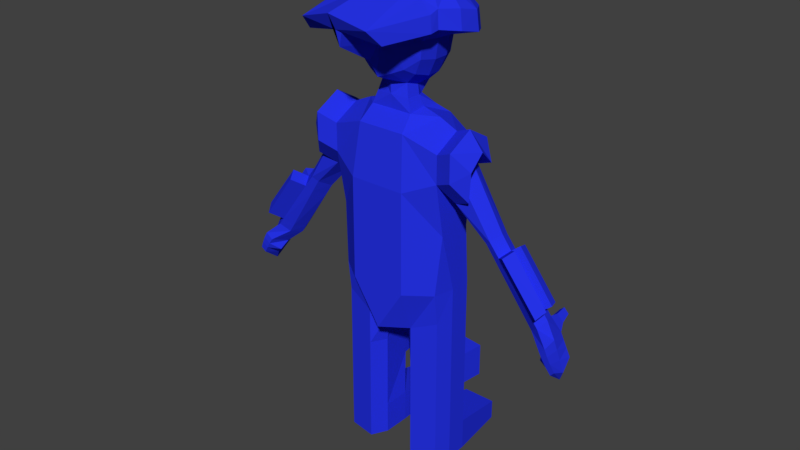 # Source: Skater.blend  (saved by Blender 2.78.0; exported with 4.5.12 LTS)
import bpy
from mathutils import Matrix  # noqa: F401  (used for matrix-valued properties, if any)

bpy.ops.wm.read_factory_settings(use_empty=True)
scene = bpy.context.scene
scene.name = 'Scene'

# ---- collections
col_collection_1 = bpy.data.collections.new('Collection 1'); scene.collection.children.link(col_collection_1)

# ---- materials (node trees are filled in below, after node groups)
mat_material = bpy.data.materials.new('Material')
mat_material.alpha_threshold = 0.0
mat_material.use_transparent_shadow = False
mat_material.diffuse_color = (0.01935, 0.03268, 0.8, 1.0)
mat_material.specular_color = (1.0, 0.989, 0.06782)
mat_material.roughness = 0.5

# ---- material node trees

# ---- world
world_world = bpy.data.worlds.new('World'); scene.world = world_world
world_world.color = (0.05088, 0.05088, 0.05088)
world_world.use_sun_shadow = False
world_world.sun_shadow_jitter_overblur = 0.0
world_world.cycles.sampling_method = 'MANUAL'

# ---- meshes
me_cube_001 = bpy.data.meshes.new('Cube.001')
me_cube_001.from_pydata([(-0.3543, -0.7782, 4.519), (-0.3583, -0.4009, 4.47), (-0.1462, -0.1344, 4.417), (0.0, -1.519, 4.908), (-0.1027, -1.06, 4.705), (-0.15, -0.3859, 4.19), (-0.1484, -0.7181, 4.235), (-0.3801, -0.7925, 4.707), (-0.3853, -0.3876, 4.67), (-0.3827, -0.5923, 4.484), (-0.1721, -0.09906, 4.621), (0.0, -0.06203, 4.369), (0.0, -1.542, 4.904), (-0.08302, -1.508, 5.001), (0.0, -1.077, 4.513), (0.0, -0.3494, 4.143), (0.0, -0.7831, 4.246), (-0.1608, -0.5747, 4.195), (-0.2791, -0.4076, 4.3), (-0.2767, -0.7588, 4.358), (-0.2391, -0.9711, 4.713), (-0.281, -0.2372, 4.454), (-0.1318, -0.2282, 4.259), (-0.1267, -0.9237, 4.376), (-0.4109, -0.5933, 4.692), (0.0, -0.01967, 4.601), (0.0, -1.468, 4.739), (-0.2988, -0.5846, 4.307), (-0.2592, -0.9959, 4.884), (-0.3027, -0.2109, 4.656), (0.0, -0.171, 4.191), (0.0, -0.9683, 4.33), (-0.2338, -0.8764, 4.422), (-0.2378, -0.2857, 4.33), (-0.5792, -0.7595, 1.776), (-0.5761, -0.8005, 2.123), (-0.628, -0.3346, 1.776), (-0.628, -0.3346, 2.123), (0.0, -0.1446, 1.743), (0.0, -0.1446, 2.123), (0.0, -1.0, 1.637), (0.0, -1.0, 2.123), (-0.628, -0.8688, 3.38), (-0.628, -0.2929, 3.361), (0.0, -1.0, 3.243), (0.0, -0.1446, 3.243), (-0.628, -0.8695, 3.684), (-0.628, -0.2982, 3.673), (0.0, -0.9313, 3.815), (0.0, -0.2472, 3.846), (-0.2602, -0.1875, 1.768), (-0.3068, -1.0, 2.123), (-0.3068, -0.1446, 2.123), (-0.2757, -0.8112, 1.637), (-0.3068, -1.0, 3.243), (-0.3068, -0.1446, 3.243), (-0.2613, -0.9313, 3.815), (-0.3068, -0.2472, 3.846), (-0.6333, -0.3346, 0.3683), (-0.5845, -0.7595, 0.3683), (-0.1788, -0.3392, 0.3683), (-0.281, -0.8112, 0.3683), (-0.2774, -0.8112, 1.233), (-0.2219, -0.2812, 1.233), (-0.6297, -0.3346, 1.233), (-0.5809, -0.7595, 1.233), (-0.2783, -0.8112, 0.8676), (-0.2229, -0.2812, 0.8676), (-0.6307, -0.3346, 0.8676), (-0.5819, -0.7595, 0.8676), (-0.628, -0.5723, 1.776), (-0.628, -0.5723, 2.123), (0.0, -0.5723, 1.637), (-0.628, -0.5811, 3.096), (-0.628, -0.5723, 3.833), (-0.2408, -0.3835, 3.956), (-0.4328, -0.5723, 3.923), (-0.09846, -0.6369, 1.65), (-0.6333, -0.5723, 0.3683), (-0.1865, -0.6369, 0.3683), (-0.6297, -0.5723, 1.233), (-0.1828, -0.6369, 1.233), (-0.6307, -0.5723, 0.8676), (-0.1838, -0.6369, 0.8676), (-0.6333, -0.5723, 0.003864), (-0.5845, -0.7595, 0.003864), (-0.1788, -0.3392, 0.003864), (-0.6333, -0.3346, 0.003864), (-0.281, -0.8112, 0.003864), (-0.1865, -0.6369, 0.003864), (-0.1973, 0.3143, 0.2265), (-0.5652, 0.3143, 0.2265), (-0.1973, 0.3143, 0.003864), (-0.5652, 0.3143, 0.003864), (-0.5914, 0.06433, 0.2811), (-0.5914, 0.06433, 0.003864), (-0.1902, 0.06255, 0.2811), (-0.1902, 0.06255, 0.003864), (-1.543, -0.4961, 2.032), (-1.57, -0.4101, 2.051), (-1.76, -0.5942, 2.217), (-1.721, -0.4715, 2.197), (-1.609, -0.6254, 2.061), (-1.706, -0.6855, 2.145), (-0.628, -0.3802, 2.772), (0.0, -0.1446, 2.715), (-0.628, -0.7599, 2.787), (0.0, -1.0, 2.715), (-0.3068, -1.0, 2.715), (-0.3068, -0.1446, 2.715), (-0.628, -0.5769, 2.715), (-0.7546, -0.7299, 3.175), (-0.7442, -0.5733, 3.065), (-0.7775, -0.7396, 3.489), (-0.7531, -0.4057, 3.169), (-0.7766, -0.4206, 3.492), (-0.7843, -0.5798, 3.647), (-1.088, -0.6855, 2.846), (-1.151, -0.7145, 2.892), (-1.02, -0.5524, 2.775), (-1.067, -0.4422, 2.791), (-1.182, -0.4746, 2.899), (-1.213, -0.5976, 2.947), (-1.714, -0.5647, 1.885), (-1.737, -0.3942, 1.938), (-1.849, -0.5946, 2.036), (-1.801, -0.3965, 2.012), (-1.787, -0.747, 1.943), (-1.85, -0.761, 2.015), (-1.917, -0.5557, 1.598), (-1.88, -0.4155, 1.735), (-1.961, -0.5775, 1.708), (-1.927, -0.4173, 1.789), (-1.916, -0.7368, 1.739), (-1.963, -0.747, 1.791), (-1.721, -0.4715, 2.197), (-1.801, -0.3965, 2.012), (-1.637, -0.323, 2.086), (-1.722, -0.3578, 2.169), (-1.731, -0.314, 2.022), (-1.767, -0.3153, 2.064), (-1.722, -0.3578, 2.169), (-1.767, -0.3153, 2.064), (-1.659, -0.2108, 2.123), (-1.722, -0.2362, 2.183), (-1.729, -0.2042, 2.076), (-1.755, -0.2052, 2.106), (-1.722, -0.2362, 2.183), (-1.755, -0.2052, 2.106), (-0.1366, -0.4877, 4.078), (0.0, -0.3805, 4.082), (0.0, -0.7792, 4.113), (-0.1839, -0.7518, 4.099), (-0.1897, -0.5911, 4.095), (0.0, -0.3799, 3.954), (0.0, -0.7699, 3.964), (-0.2332, -0.7736, 3.964), (-0.237, -0.5786, 3.988), (-1.185, -0.6743, 2.7), (-1.255, -0.7091, 2.753), (-1.117, -0.5419, 2.636), (-1.161, -0.4362, 2.653), (-1.283, -0.474, 2.768), (-1.315, -0.597, 2.811), (-1.883, -0.5894, 1.936), (-1.885, -0.7648, 1.947), (-1.826, -0.7519, 1.881), (-1.839, -0.4028, 1.944), (-1.744, -0.6559, 1.798), (-1.781, -0.4006, 1.876), (-1.918, -0.584, 1.833), (-1.879, -0.4094, 1.873), (-1.826, -0.4074, 1.812), (-1.92, -0.7598, 1.876), (-1.867, -0.7482, 1.816), (-1.845, -0.5983, 1.707), (-1.722, -0.2889, 2.177), (-1.722, -0.2889, 2.177), (-1.73, -0.2517, 2.053), (-1.65, -0.2594, 2.107), (-1.76, -0.2529, 2.088), (-1.76, -0.2529, 2.088), (-1.549, -0.6323, 2.151), (-1.642, -0.6889, 2.231), (-1.482, -0.5026, 2.118), (-1.512, -0.4138, 2.136), (-1.658, -0.4718, 2.278), (-1.697, -0.5946, 2.301), (-0.5278, -0.7603, 5.02), (-0.5541, -0.7818, 4.838), (-0.5244, -0.8574, 4.987), (-0.45, -0.7357, 5.167), (-0.6356, -0.5718, 5.002), (-0.667, -0.3641, 4.953), (-0.4535, -0.3759, 5.151), (-0.5435, -0.1642, 4.926), (-0.694, -0.3622, 4.749), (-0.3671, -0.05347, 4.88), (-0.3968, -0.06442, 4.66), (-0.3062, -0.1895, 5.136), (0.0, 0.08629, 4.879), (-0.368, -1.544, 4.968), (0.0, -1.608, 5.073), (-0.2999, -0.9049, 5.166), (-0.4229, -1.398, 4.812), (-0.3174, -0.3478, 5.239), (0.0, -0.3071, 5.295), (-0.3284, -0.544, 5.279), (-0.3138, -0.7405, 5.253), (0.0, -0.7599, 5.308), (-0.6642, -0.582, 4.802), (-0.5523, -0.881, 4.823), (-0.4724, -0.5574, 5.186), (-0.5648, -0.1518, 4.707), (0.0, 0.07805, 4.64), (0.0, -0.127, 5.175), (0.0, -0.9512, 5.209), (0.0, -0.5313, 5.338), (-0.4071, -0.857, 5.12), (-0.4125, -0.2532, 5.11), (-0.825, -0.6357, 3.92), (-0.825, -0.3616, 3.76), (-0.825, -0.9322, 3.467), (-0.825, -0.9329, 3.771), (-0.9735, -0.484, 3.578), (-0.9812, -0.6431, 3.734), (-0.9515, -0.7933, 3.261), (-0.9744, -0.803, 3.576), (-0.2533, -0.04837, 0.8677), (-0.2524, -0.04837, 1.233), (-0.6612, -0.1018, 0.8677), (-0.6602, -0.1018, 1.233), (-1.736, -0.4333, 2.337), (-1.361, -0.4355, 2.828), (-1.775, -0.5561, 2.36), (-1.393, -0.5584, 2.87), (-1.809, -0.7078, 2.382), (-1.427, -0.7102, 2.892), (-1.367, -0.8224, 2.834), (-1.754, -0.8021, 2.312)], [], [(0, 7, 24, 9), (0, 9, 27, 19), (0, 19, 32, 20), (0, 20, 28, 7), (1, 9, 24, 8), (1, 8, 29, 21), (1, 21, 33, 18), (1, 18, 27, 9), (2, 10, 25, 11), (2, 11, 30, 22), (2, 22, 33, 21), (2, 21, 29, 10), (3, 13, 26, 12), (13, 3, 201, 204), (4, 14, 26, 13), (4, 13, 28, 20), (4, 20, 32, 23), (4, 23, 31, 14), (5, 17, 27, 18), (5, 18, 33, 22), (5, 22, 30, 15), (6, 16, 31, 23), (6, 23, 32, 19), (6, 19, 27, 17), (7, 28, 211, 189), (25, 10, 198, 214), (24, 7, 189, 210), (3, 12, 202, 201), (29, 8, 196, 213), (8, 24, 210, 196), (28, 13, 204, 211), (10, 29, 213, 198), (70, 71, 37, 36), (53, 51, 35, 34), (109, 104, 43, 55), (77, 72, 40, 53), (50, 52, 39, 38), (55, 43, 47, 57), (110, 106, 42, 73), (108, 107, 44, 54), (76, 74, 46, 56), (182, 183, 103, 102), (54, 44, 48, 56), (42, 54, 56, 46), (156, 155, 151, 152), (106, 108, 54, 42), (45, 55, 57, 49), (36, 37, 52, 50), (83, 66, 61, 79), (105, 109, 55, 45), (40, 41, 51, 53), (95, 94, 91, 93), (68, 67, 60, 58), (82, 68, 58, 78), (66, 69, 59, 61), (53, 34, 65, 62), (70, 36, 64, 80), (36, 50, 63, 64), (77, 53, 62, 81), (62, 65, 69, 66), (80, 64, 68, 82), (67, 68, 230, 228), (81, 62, 66, 83), (63, 81, 83, 67), (65, 80, 82, 69), (50, 77, 81, 63), (34, 70, 80, 65), (69, 82, 78, 59), (79, 61, 88, 89), (67, 83, 79, 60), (154, 75, 149, 150), (184, 182, 102, 98), (57, 47, 74, 76), (104, 110, 73, 43), (50, 38, 72, 77), (34, 35, 71, 70), (84, 89, 88, 85), (87, 86, 89, 84), (78, 58, 87, 84), (61, 59, 85, 88), (60, 79, 89, 86), (59, 78, 84, 85), (91, 90, 92, 93), (94, 96, 90, 91), (97, 95, 93, 92), (96, 97, 92, 90), (60, 86, 97, 96), (86, 87, 95, 97), (58, 60, 96, 94), (87, 58, 94, 95), (100, 101, 126, 125), (102, 103, 128, 127), (185, 184, 98, 99), (186, 185, 99, 101), (187, 186, 101, 100), (183, 187, 100, 103), (37, 71, 110, 104), (39, 52, 109, 105), (35, 51, 108, 106), (51, 41, 107, 108), (71, 35, 106, 110), (52, 37, 104, 109), (111, 42, 222, 226), (113, 111, 226, 227), (47, 43, 114, 115), (43, 73, 112, 114), (73, 42, 111, 112), (116, 113, 227, 225), (113, 116, 122, 118), (116, 115, 121, 122), (115, 114, 120, 121), (114, 112, 119, 120), (112, 111, 117, 119), (111, 113, 118, 117), (174, 173, 134, 133), (173, 170, 131, 134), (98, 102, 127, 123), (99, 98, 123, 124), (103, 100, 125, 128), (129, 133, 134, 131), (130, 129, 131, 132), (170, 171, 132, 131), (175, 174, 133, 129), (171, 172, 130, 132), (172, 175, 129, 130), (126, 101, 135, 136), (135, 101, 138, 141), (177, 176, 144, 147), (101, 99, 137, 138), (126, 136, 142, 140), (124, 126, 140, 139), (136, 135, 141, 142), (99, 124, 139, 137), (143, 145, 146, 148, 147, 144), (179, 178, 145, 143), (176, 179, 143, 144), (181, 180, 148, 146), (180, 177, 147, 148), (178, 181, 146, 145), (75, 157, 153, 149), (157, 156, 152, 153), (76, 56, 156, 157), (57, 76, 157, 75), (49, 57, 75, 154), (56, 48, 155, 156), (15, 150, 149, 5), (17, 5, 149, 153), (6, 17, 153, 152), (6, 152, 151, 16), (118, 122, 163, 159), (122, 121, 162, 163), (121, 120, 161, 162), (120, 119, 160, 161), (119, 117, 158, 160), (117, 118, 159, 158), (124, 123, 168, 169), (126, 124, 169, 167), (123, 127, 166, 168), (125, 126, 167, 164), (128, 125, 164, 165), (127, 128, 165, 166), (169, 168, 175, 172), (167, 169, 172, 171), (168, 166, 174, 175), (164, 167, 171, 170), (165, 164, 170, 173), (166, 165, 173, 174), (139, 140, 181, 178), (142, 141, 177, 180), (140, 142, 180, 181), (138, 137, 179, 176), (137, 139, 178, 179), (141, 138, 176, 177), (159, 163, 237, 238), (162, 186, 232, 233), (162, 161, 185, 186), (161, 160, 184, 185), (160, 158, 182, 184), (158, 159, 183, 182), (188, 192, 210, 189), (188, 189, 211, 190), (188, 190, 218, 191), (188, 191, 212, 192), (193, 196, 210, 192), (193, 192, 212, 194), (193, 194, 219, 195), (193, 195, 213, 196), (197, 200, 214, 198), (197, 198, 213, 195), (197, 195, 219, 199), (197, 199, 215, 200), (201, 202, 216, 203), (201, 203, 218, 190), (201, 190, 211, 204), (205, 207, 217, 206), (205, 206, 215, 199), (205, 199, 219, 194), (205, 194, 212, 207), (208, 209, 217, 207), (208, 207, 212, 191), (208, 191, 218, 203), (208, 203, 216, 209), (223, 220, 225, 227), (220, 221, 224, 225), (222, 223, 227, 226), (42, 46, 223, 222), (115, 116, 225, 224), (47, 115, 224, 221), (74, 47, 221, 220), (46, 74, 220, 223), (231, 229, 228, 230), (63, 67, 228, 229), (64, 63, 229, 231), (68, 64, 231, 230), (235, 233, 232, 234), (186, 187, 234, 232), (163, 162, 233, 235), (187, 163, 235, 234), (238, 237, 236, 239), (163, 187, 236, 237), (183, 159, 238, 239), (187, 183, 239, 236)])
me_cube_001.materials.append(mat_material)
me_cube_001.use_remesh_preserve_volume = False
me_cube_001.use_remesh_preserve_attributes = False
me_cube_001.use_mirror_x = True
me_cube_001.update()
arm_armature = bpy.data.armatures.new('Armature')  # bones are not reproduced

# ---- objects
ob_armature = bpy.data.objects.new('Armature', arm_armature)
ob_cube = bpy.data.objects.new('Cube', me_cube_001)

# ---- transforms, parenting, visibility, modifiers, constraints
ob_armature.location = (0.0, 0.0, 0.0)
ob_armature.display_type = 'SOLID'
ob_armature.show_in_front = True
ob_armature.lineart.crease_threshold = 0.0
ob_cube.parent = ob_armature
ob_cube.location = (0.0, 0.0, 0.0)
ob_cube.lineart.crease_threshold = 0.0
ob_cube.use_mesh_mirror_x = True
_vg = ob_cube.vertex_groups.new(name='torso')
for _i, _w in zip([34, 35, 36, 37, 38, 39, 40, 41, 42, 43, 44, 45, 48, 50, 51, 52, 53, 54, 55, 63, 70, 71, 72, 73, 77, 81, 98, 99, 100, 101, 104, 105, 106, 107, 108, 109, 110, 112, 120, 121, 122, 123, 124, 126, 135, 136, 137, 138, 139, 140, 141, 142, 143, 144, 145, 146, 147, 148, 161, 162, 163, 169, 172, 177, 178, 179, 180, 181, 184, 185, 186, 187, 222, 229, 232, 233, 234, 235, 236, 237], [0.3835, 1.0, 0.05598, 1.0, 0.6327, 1.0, 0.8474, 1.0, 0.01545, 0.04241, 0.161, 0.1415, 0.002208, 0.02161, 1.0, 0.7931, 1.0, 0.1443, 0.1392, 0.004252, 0.08917, 0.9505, 0.4891, 0.195, 0.3997, 0.05486, 0.0, 0.0, 0.0, 0.0, 0.6699, 0.8121, 0.6597, 0.7716, 0.7824, 0.7923, 0.6535, 0.03037, 0.0, 0.0, 0.0, 0.0, 0.0, 0.0, 0.0, 0.0, 0.0, 0.0, 0.0, 0.0, 0.0, 0.0, 0.0, 0.0, 0.0, 0.0, 0.0, 0.0, 0.0, 0.0, 0.0, 0.0, 0.0, 0.0, 0.0, 0.0, 0.0, 0.0, 0.0, 0.0, 0.0, 0.0, 0.01545, 0.004252, 0.0, 0.0, 0.0, 0.0, 0.0, 0.0]): _vg.add([_i], _w, 'REPLACE')
_vg = ob_cube.vertex_groups.new(name='chest')
for _i, _w in zip([5, 6, 11, 14, 15, 16, 17, 19, 22, 23, 27, 30, 31, 32, 42, 43, 44, 45, 46, 47, 48, 49, 54, 55, 56, 57, 73, 74, 75, 76, 104, 105, 106, 107, 108, 109, 110, 149, 150, 151, 152, 153, 154, 155, 156, 157, 220, 221, 222, 223], [0.05831, 0.08255, 0.007873, 0.003012, 0.1436, 0.1177, 0.06402, 0.01192, 0.02625, 0.02989, 0.003008, 0.06565, 0.06012, 0.0008202, 0.1001, 0.1337, 0.7016, 0.7524, 0.1115, 0.1305, 0.7744, 0.8339, 0.6031, 1.0, 0.6881, 1.0, 0.02898, 0.0813, 0.6618, 1.0, 0.2083, 0.123, 0.2276, 0.1336, 0.1008, 0.2678, 0.1924, 0.1495, 0.2475, 0.2899, 0.2775, 0.2033, 0.7311, 0.663, 0.6201, 0.576, 0.0813, 0.1305, 0.1001, 0.1115]): _vg.add([_i], _w, 'REPLACE')
_vg = ob_cube.vertex_groups.new(name='neck')
for _i, _w in zip([2, 4, 5, 6, 11, 14, 15, 16, 17, 18, 19, 21, 22, 23, 27, 30, 31, 32, 33, 48, 49, 56, 57, 75, 76, 149, 150, 151, 152, 153, 154, 155, 156, 157], [0.02439, 0.008482, 0.1646, 0.1305, 0.05396, 0.02576, 0.242, 0.1626, 0.1683, 0.06196, 0.0526, 0.006465, 0.08265, 0.05883, 0.05832, 0.1156, 0.08366, 0.02941, 0.05298, 0.05869, 0.05271, 0.04809, 0.05076, 0.1512, 0.06352, 0.6491, 0.4029, 0.3813, 0.4031, 0.5041, 0.1432, 0.1572, 0.143, 0.1868]): _vg.add([_i], _w, 'REPLACE')
_vg = ob_cube.vertex_groups.new(name='head')
for _i, _w in zip([0, 1, 2, 3, 4, 5, 6, 7, 8, 9, 10, 11, 12, 13, 14, 15, 16, 17, 18, 19, 20, 21, 22, 23, 24, 25, 26, 27, 28, 29, 30, 31, 32, 33, 48, 49, 56, 75, 76, 149, 150, 151, 152, 153, 154, 155, 156, 157, 188, 189, 190, 191, 192, 193, 194, 195, 196, 197, 198, 199, 200, 201, 202, 203, 204, 205, 206, 207, 208, 209, 210, 211, 212, 213, 214, 215, 216, 217, 218, 219], [0.9618, 0.9633, 0.9435, 0.985, 0.9482, 0.7701, 0.7723, 0.9817, 0.9842, 0.9631, 0.9743, 0.9149, 0.9831, 0.9726, 0.9322, 0.6053, 0.7053, 0.7543, 0.9103, 0.9111, 0.9591, 0.9579, 0.8758, 0.8956, 0.9845, 0.9666, 0.967, 0.9103, 0.9779, 0.9816, 0.8143, 0.8488, 0.931, 0.9222, 0.03426, 0.008622, 0.01256, 0.04493, 0.0, 0.0, 0.0, 0.1354, 0.0, 0.0, 0.09125, 0.0, 0.0, 0.0, 0.9909, 0.9817, 0.9874, 0.995, 0.9931, 0.993, 0.9963, 0.9917, 0.9842, 0.9886, 0.9743, 0.9944, 0.9848, 0.985, 0.9831, 0.9922, 0.9726, 0.9978, 0.9976, 0.9988, 0.9967, 0.9968, 0.9845, 0.9779, 0.9968, 0.9816, 0.9666, 0.9936, 0.9916, 0.9996, 0.9922, 0.9948]): _vg.add([_i], _w, 'REPLACE')
_vg = ob_cube.vertex_groups.new(name='upper_arm.L')
for _i, _w in zip([0, 4, 6, 13, 14, 15, 16, 17, 19, 20, 23, 27, 28, 30, 31, 32, 35, 41, 42, 43, 44, 45, 46, 47, 48, 49, 54, 55, 56, 57, 73, 74, 75, 76, 104, 105, 106, 107, 108, 109, 110, 111, 112, 113, 114, 115, 116, 117, 118, 119, 120, 121, 122, 149, 150, 151, 152, 153, 154, 155, 156, 157, 159, 162, 163, 204, 211, 220, 221, 222, 223, 224, 225, 226, 227, 233, 235, 237, 238], [0.0, 0.0, 0.0, 0.0, 0.0, 0.0, 0.0, 0.0, 0.0, 0.0, 0.0, 0.0, 0.0, 0.0, 0.0, 0.0, 0.0, 0.0, 0.08216, 0.0, 0.0, 0.0, 0.05413, 0.09765, 0.0, 0.0, 0.0, 0.0, 0.0, 0.0, 0.1092, 0.0, 0.0, 0.0, 0.001748, 0.0, 0.0, 0.03182, 0.06217, 0.04268, 0.0, 0.9571, 0.8745, 0.985, 0.6782, 1.0, 1.0, 1.0, 0.9753, 0.1701, 0.2048, 0.6657, 0.8527, 0.0, 0.0, 0.0, 0.0, 0.0, 0.0, 0.0, 0.0, 0.0, 0.0164, 0.3329, 0.1518, 0.0, 0.0, 0.0, 0.09765, 0.08216, 0.05413, 1.0, 1.0, 0.9571, 0.985, 0.3329, 0.1518, 0.1518, 0.0164]): _vg.add([_i], _w, 'REPLACE')
_vg = ob_cube.vertex_groups.new(name='lower_arm.L')
for _i, _w in zip([35, 37, 52, 71, 98, 99, 100, 101, 102, 103, 104, 106, 110, 112, 114, 117, 118, 119, 120, 121, 122, 138, 158, 159, 160, 161, 162, 163, 182, 183, 184, 185, 186, 187, 232, 233, 234, 235, 236, 237, 238, 239], [0.0, 0.0, 0.0, 0.0, 0.203, 0.1879, 0.2098, 0.2663, 0.1082, 0.1056, 0.0, 0.0, 0.0, 0.06262, 0.08907, 0.0755, 0.05528, 0.0, 0.1531, 0.0, 0.0, 0.0622, 0.9814, 0.6332, 0.6493, 0.9819, 0.7784, 0.432, 0.9579, 0.9423, 0.8647, 0.821, 0.8867, 0.9191, 0.8867, 0.7784, 0.9191, 0.432, 0.9191, 0.432, 0.6332, 0.9423]): _vg.add([_i], _w, 'REPLACE')
_vg = ob_cube.vertex_groups.new(name='hand_1.L')
for _i, _w in zip([98, 99, 100, 101, 102, 103, 123, 125, 126, 127, 128, 135, 138, 141, 164, 165, 166, 167, 173, 174, 176, 182, 183, 184, 185, 186, 187, 232, 234, 236, 239], [0.1986, 0.07348, 0.7553, 0.5395, 0.7658, 0.8398, 0.008592, 0.8399, 0.09953, 0.1711, 0.234, 0.281, 0.1176, 0.04677, 0.06213, 0.1059, 0.07819, 0.0536, 0.04143, 0.01543, 0.02066, 0.01298, 0.05274, 0.01792, 0.02038, 0.07848, 0.07113, 0.07848, 0.07113, 0.07113, 0.05274]): _vg.add([_i], _w, 'REPLACE')
_vg = ob_cube.vertex_groups.new(name='hand_2.L')
for _i, _w in zip([36, 98, 102, 103, 123, 124, 125, 126, 127, 128, 130, 131, 132, 133, 134, 139, 164, 165, 166, 167, 168, 169, 170, 171, 172, 173, 174, 175], [0.0, 0.0502, 0.0571, 0.03928, 0.7987, 0.246, 0.1135, 0.1597, 0.805, 0.7276, 0.0, 0.0, 0.0, 0.0, 0.0, 0.003309, 0.8595, 0.8169, 0.4838, 0.5377, 0.7662, 0.5793, 0.0, 0.2569, 0.5533, 0.1137, 0.38, 0.0]): _vg.add([_i], _w, 'REPLACE')
_vg = ob_cube.vertex_groups.new(name='hand_3.L')
for _i, _w in zip([36, 123, 124, 127, 128, 129, 130, 131, 132, 133, 134, 164, 165, 166, 167, 168, 169, 170, 171, 172, 173, 174, 175], [0.0, 0.02904, 0.0, 0.0, 0.01661, 1.007, 0.7103, 0.968, 0.7083, 0.5848, 0.2491, 0.0, 0.05734, 0.0, 0.0, 0.0, 0.1154, 0.3759, 0.0, 0.0, 0.0, 0.0, 0.8569]): _vg.add([_i], _w, 'REPLACE')
_vg = ob_cube.vertex_groups.new(name='thumb_1.L')
for _i, _w in zip([98, 99, 101, 102, 123, 124, 126, 127, 130, 132, 135, 136, 137, 138, 139, 140, 141, 142, 166, 167, 169, 171, 172, 182, 184, 185], [0.0, 0.1473, 0.07356, 0.0, 0.0, 0.0, 0.28, 0.0, 0.0314, 0.03135, 0.006196, 0.2438, 0.06129, 0.01314, 0.07241, 0.0565, 0.0284, 0.07736, 0.0, 0.0, 0.0, 0.0, 0.09595, 0.0, 0.0, 0.0]): _vg.add([_i], _w, 'REPLACE')
_vg = ob_cube.vertex_groups.new(name='thumb_2.L')
for _i, _w in zip([98, 99, 101, 124, 126, 135, 136, 137, 138, 139, 140, 141, 142, 143, 144, 145, 146, 147, 148, 167, 169, 176, 177, 178, 179, 180, 181, 185], [0.0505, 0.1832, 0.1032, 0.1092, 0.09377, 0.6909, 0.4534, 0.8961, 0.7838, 0.8889, 0.9157, 0.9124, 0.9149, 0.9949, 0.9632, 0.9941, 0.9938, 0.9882, 0.9894, 0.03541, 0.03867, 0.9324, 0.9717, 0.982, 0.9823, 0.9828, 0.9879, 0.01557]): _vg.add([_i], _w, 'REPLACE')
_vg = ob_cube.vertex_groups.new(name='upper_arm.R')
for _i, _w in zip([0, 1, 2, 4, 5, 6, 7, 8, 9, 10, 14, 15, 16, 17, 18, 19, 20, 21, 22, 24, 27, 28, 29, 30, 31, 32, 33, 34, 35, 37, 41, 42, 43, 44, 45, 46, 47, 48, 49, 51, 53, 54, 55, 56, 57, 71, 73, 74, 75, 76, 98, 104, 105, 106, 108, 109, 110, 111, 112, 113, 114, 115, 116, 118, 120, 121, 122, 123, 129, 149, 150, 151, 152, 153, 154, 155, 156, 157, 159, 160, 161, 162, 163, 168, 175, 184, 188, 189, 192, 193, 195, 196, 198, 210, 211, 213, 220, 221, 222, 223, 224, 225, 226, 227, 233, 235, 237, 238], [0.0, 0.0, 0.0, 0.0, 0.0, 0.0, 0.0, 0.0, 0.0, 0.0, 0.0, 0.0, 0.0, 0.0, 0.0, 0.0, 0.0, 0.0, 0.0, 0.0, 0.0, 0.0, 0.0, 0.0, 0.0, 0.0, 0.0, 0.0, 0.0, 0.0, 0.0, 0.0, 0.0, 0.0, 0.0, 0.0, 0.0, 0.0, 0.0, 0.0, 0.0, 0.0, 0.0, 0.0, 0.0, 0.0, 0.0, 0.0, 0.0, 0.0, 0.0, 0.0, 0.0, 0.0, 0.0, 0.0, 0.0, 0.0, 0.0, 0.0, 0.0, 0.0, 0.0, 0.0, 0.0, 0.0, 0.0, 0.0, 0.0, 0.0, 0.0, 0.0, 0.0, 0.0, 0.0, 0.0, 0.0, 0.0, 0.0, 0.0, 0.0, 0.0, 0.0, 0.0, 0.0, 0.0, 0.0, 0.0, 0.0, 0.0, 0.0, 0.0, 0.0, 0.0, 0.0, 0.0, 0.0, 0.0, 0.0, 0.0, 0.0, 0.0, 0.0, 0.0, 0.0, 0.0, 0.0, 0.0]): _vg.add([_i], _w, 'REPLACE')
_vg = ob_cube.vertex_groups.new(name='lower_arm.R')
for _i, _w in zip([1, 18, 21, 33, 56, 75, 76, 149, 153, 156, 157], [0.0, 0.0, 0.0, 0.0, 0.0, 0.0, 0.0, 0.0, 0.0, 0.0, 0.0]): _vg.add([_i], _w, 'REPLACE')
_vg = ob_cube.vertex_groups.new(name='hand_1.R')
_vg = ob_cube.vertex_groups.new(name='hand_2.R')
_vg = ob_cube.vertex_groups.new(name='hand_3.R')
_vg = ob_cube.vertex_groups.new(name='thumb_1.R')
_vg = ob_cube.vertex_groups.new(name='thumb_2.R')
_vg = ob_cube.vertex_groups.new(name='upper_leg.L')
for _i, _w in zip([0, 4, 5, 6, 7, 9, 13, 17, 18, 19, 20, 23, 27, 28, 32, 34, 35, 36, 37, 38, 39, 40, 41, 42, 43, 46, 47, 50, 51, 52, 53, 55, 57, 62, 63, 64, 65, 66, 67, 68, 69, 70, 71, 72, 73, 74, 77, 80, 81, 82, 83, 98, 99, 104, 105, 106, 107, 108, 109, 110, 111, 112, 113, 114, 115, 116, 117, 119, 120, 121, 122, 123, 124, 127, 132, 137, 139, 140, 141, 142, 143, 144, 145, 146, 147, 148, 149, 153, 160, 161, 162, 163, 166, 167, 168, 169, 171, 172, 175, 177, 178, 179, 180, 181, 182, 185, 186, 188, 189, 190, 204, 211, 220, 221, 222, 223, 224, 225, 226, 227, 228, 229, 230, 231, 232, 233, 235, 237], [0.0, 0.0, 0.0, 0.0, 0.0, 0.0, 0.0, 0.0, 0.0, 0.0, 0.0, 0.0, 0.0, 0.0, 0.0, 0.1449, 0.0, 0.0, 0.0, 0.0, 0.0, 0.0, 0.0, 0.0, 0.0, 0.0, 0.0, 0.0, 0.0, 0.0, 0.3774, 0.0, 0.0, 0.8819, 0.4195, 0.1565, 0.9089, 0.09184, 0.1108, 0.09944, 0.08466, 0.1272, 0.0, 0.0, 0.0, 0.0, 0.0, 0.9277, 0.7273, 0.07157, 0.07884, 0.0, 0.0, 0.0, 0.0, 0.0, 0.05027, 0.07035, 0.0, 0.0, 0.0, 0.0, 0.0, 0.0, 0.0, 0.0, 0.0, 0.0, 0.0, 0.0, 0.0, 0.0, 0.0, 0.0, 0.0, 0.0, 0.0, 0.0, 0.0, 0.0, 0.0, 0.0, 0.0, 0.0, 0.0, 0.0, 0.0, 0.0, 0.0, 0.0, 0.0, 0.0, 0.0, 0.0, 0.0, 0.0, 0.0, 0.0, 0.0, 0.0, 0.0, 0.0, 0.0, 0.0, 0.0, 0.0, 0.0, 0.0, 0.0, 0.0, 0.0, 0.0, 0.0, 0.0, 0.0, 0.0, 0.0, 0.0, 0.0, 0.0, 0.1108, 0.4195, 0.09944, 0.1565, 0.0, 0.0, 0.0, 0.0]): _vg.add([_i], _w, 'REPLACE')
_vg = ob_cube.vertex_groups.new(name='lower_leg.L')
for _i, _w in zip([0, 4, 6, 13, 17, 19, 20, 23, 27, 28, 32, 36, 38, 39, 42, 43, 46, 47, 50, 52, 53, 58, 59, 60, 61, 62, 63, 64, 65, 66, 67, 68, 69, 72, 73, 74, 77, 78, 79, 80, 81, 82, 83, 84, 85, 86, 87, 88, 89, 92, 94, 95, 96, 97, 98, 99, 101, 104, 106, 110, 111, 112, 113, 114, 115, 116, 117, 119, 120, 121, 122, 124, 126, 135, 136, 137, 139, 140, 141, 142, 143, 144, 145, 146, 147, 148, 160, 161, 162, 163, 167, 169, 172, 177, 178, 179, 180, 181, 184, 185, 186, 190, 204, 211, 220, 221, 222, 223, 224, 225, 226, 227, 228, 229, 230, 231, 232, 233, 235, 237], [0.0, 0.0, 0.0, 0.0, 0.0, 0.0, 0.0, 0.0, 0.0, 0.0, 0.0, 0.0, 0.0, 0.0, 0.0, 0.0, 0.0, 0.0, 0.0, 0.0, 0.0, 0.0, 0.0, 0.1042, 0.0, 0.0, 0.0, 0.0, 0.08205, 0.9003, 0.9998, 0.9904, 1.0, 0.0, 0.0, 0.0, 0.0, 0.0, 0.0, 0.0676, 0.0, 1.0, 1.0, 0.03618, 0.0, 0.0, 0.02607, 0.0, 0.0, 0.0, 0.0, 0.0, 0.0, 0.0, 0.0, 0.0, 0.0, 0.0, 0.0, 0.0, 0.0, 0.0, 0.0, 0.0, 0.0, 0.0, 0.0, 0.0, 0.0, 0.0, 0.0, 0.0, 0.0, 0.0, 0.0, 0.0, 0.0, 0.0, 0.0, 0.0, 0.0, 0.0, 0.0, 0.0, 0.0, 0.0, 0.0, 0.0, 0.0, 0.0, 0.0, 0.0, 0.0, 0.0, 0.0, 0.0, 0.0, 0.0, 0.0, 0.0, 0.0, 0.0, 0.0, 0.0, 0.0, 0.0, 0.0, 0.0, 0.0, 0.0, 0.0, 0.0, 0.9998, 0.0, 0.9904, 0.0, 0.0, 0.0, 0.0, 0.0]): _vg.add([_i], _w, 'REPLACE')
_vg = ob_cube.vertex_groups.new(name='upper_leg.R')
for _i, _w in zip([34, 36, 38, 39, 40, 41, 50, 53, 62, 63, 66, 70, 71, 72, 77, 81, 83, 105, 229], [0.0, 0.0, 0.0, 0.0, 0.0, 0.0, 0.001564, 0.0, 0.0, 0.0, 0.0, 0.0, 0.0, 0.0, 0.0, 0.0, 0.0, 0.0, 0.0]): _vg.add([_i], _w, 'REPLACE')
_vg = ob_cube.vertex_groups.new(name='lower_leg.R')
for _i, _w in zip([38, 39, 72], [0.0, 0.0, 0.0]): _vg.add([_i], _w, 'REPLACE')
_vg = ob_cube.vertex_groups.new(name='foot.L')
for _i, _w in zip([38, 39, 42, 43, 50, 55, 58, 59, 60, 61, 63, 68, 73, 77, 78, 79, 81, 84, 85, 86, 87, 88, 89, 94, 95, 96, 97, 98, 99, 100, 101, 104, 106, 109, 110, 112, 114, 115, 116, 119, 120, 121, 122, 124, 126, 135, 136, 137, 139, 140, 141, 142, 143, 144, 145, 146, 147, 148, 160, 161, 162, 163, 167, 169, 171, 172, 177, 178, 179, 180, 181, 184, 185, 186, 187, 222, 224, 225, 229, 230, 232, 233, 234, 235, 236, 237], [0.0, 0.0, 0.0, 0.0, 0.0, 0.0, 0.7015, 0.0726, 0.1212, 0.05471, 0.0, 0.04964, 0.0, 0.0, 0.1501, 0.05238, 0.0, 0.7711, 0.5285, 0.7518, 0.8447, 0.4657, 0.505, 0.06675, 0.06486, 0.002697, 0.07511, 0.0, 0.0, 0.0, 0.0, 0.0, 0.0, 0.0, 0.0, 0.0, 0.0, 0.0, 0.0, 0.0, 0.0, 0.0, 0.0, 0.0, 0.0, 0.0, 0.0, 0.0, 0.0, 0.0, 0.0, 0.0, 0.0, 0.0, 0.0, 0.0, 0.0, 0.0, 0.0, 0.0, 0.0, 0.0, 0.0, 0.0, 0.0, 0.0, 0.0, 0.0, 0.0, 0.0, 0.0, 0.0, 0.0, 0.0, 0.0, 0.0, 0.0, 0.0, 0.0, 0.04964, 0.0, 0.0, 0.0, 0.0, 0.0, 0.0]): _vg.add([_i], _w, 'REPLACE')
_vg = ob_cube.vertex_groups.new(name='toes.L')
for _i, _w in zip([58, 60, 86, 87, 90, 91, 92, 93, 94, 95, 96, 97], [0.07184, 0.07767, 0.1043, 0.09812, 0.9693, 0.9805, 0.975, 0.9858, 0.9095, 0.9283, 0.89, 0.9088]): _vg.add([_i], _w, 'REPLACE')
_vg = ob_cube.vertex_groups.new(name='foot.R')
for _i, _w in zip([38, 39, 53, 58, 59, 60, 63, 77, 78, 81, 86, 88, 89, 96, 229], [0.0, 0.0, 0.0, 0.0, 0.0, 0.0, 0.0, 0.0, 0.0, 0.0, 0.0, 0.0, 0.0, 0.0, 0.0]): _vg.add([_i], _w, 'REPLACE')
_vg = ob_cube.vertex_groups.new(name='toes.R')
_vg = ob_cube.vertex_groups.new(name='leg_control.L')
_vg = ob_cube.vertex_groups.new(name='leg_control.R')
_m = ob_cube.modifiers.new('Mirror', 'MIRROR')
_m.use_clip = True
_m = ob_cube.modifiers.new('Armature', 'ARMATURE')
_m.object = ob_armature

# ---- collection membership
col_collection_1.objects.link(ob_armature)
col_collection_1.objects.link(ob_cube)

# ---- scene / render settings (as saved in the file)
scene.frame_start = 1; scene.frame_end = 16; scene.frame_set(0)
scene.render.engine = 'BLENDER_EEVEE_NEXT'
scene.render.resolution_percentage = 50
scene.render.dither_intensity = 0.0
scene.cycles.use_denoising = False
scene.cycles.samples = 128
scene.cycles.sampling_pattern = 'TABULATED_SOBOL'
scene.cycles.light_sampling_threshold = 0.0
scene.cycles.use_adaptive_sampling = False
scene.cycles.use_light_tree = False
scene.cycles.blur_glossy = 0.0
scene.cycles.sample_clamp_indirect = 0.0
scene.view_settings.view_transform = 'Standard'
bpy.context.view_layer.update()

# ---- added for rendering (the .blend has no active camera and no usable light): camera, sun
cam_auto = bpy.data.cameras.new('AutoCamera')
cam_auto.lens = 50.0
cam_auto.sensor_width = 36.0
cam_auto.clip_end = 1000.0
ob_auto_camera = bpy.data.objects.new('AutoCamera', cam_auto)
scene.collection.objects.link(ob_auto_camera)
ob_auto_camera.location = (6.3805, -8.30347, 7.77519)
ob_auto_camera.rotation_euler = (1.09748, -7.21219e-08, 0.694738)
scene.camera = ob_auto_camera
light_auto_sun = bpy.data.lights.new('AutoSun', 'SUN')
light_auto_sun.energy = 3.0
light_auto_sun.angle = 0.0523599
ob_auto_sun = bpy.data.objects.new('AutoSun', light_auto_sun)
scene.collection.objects.link(ob_auto_sun)
ob_auto_sun.rotation_euler = (0.872665, 0.174533, 0.523599)
bpy.context.view_layer.update()
